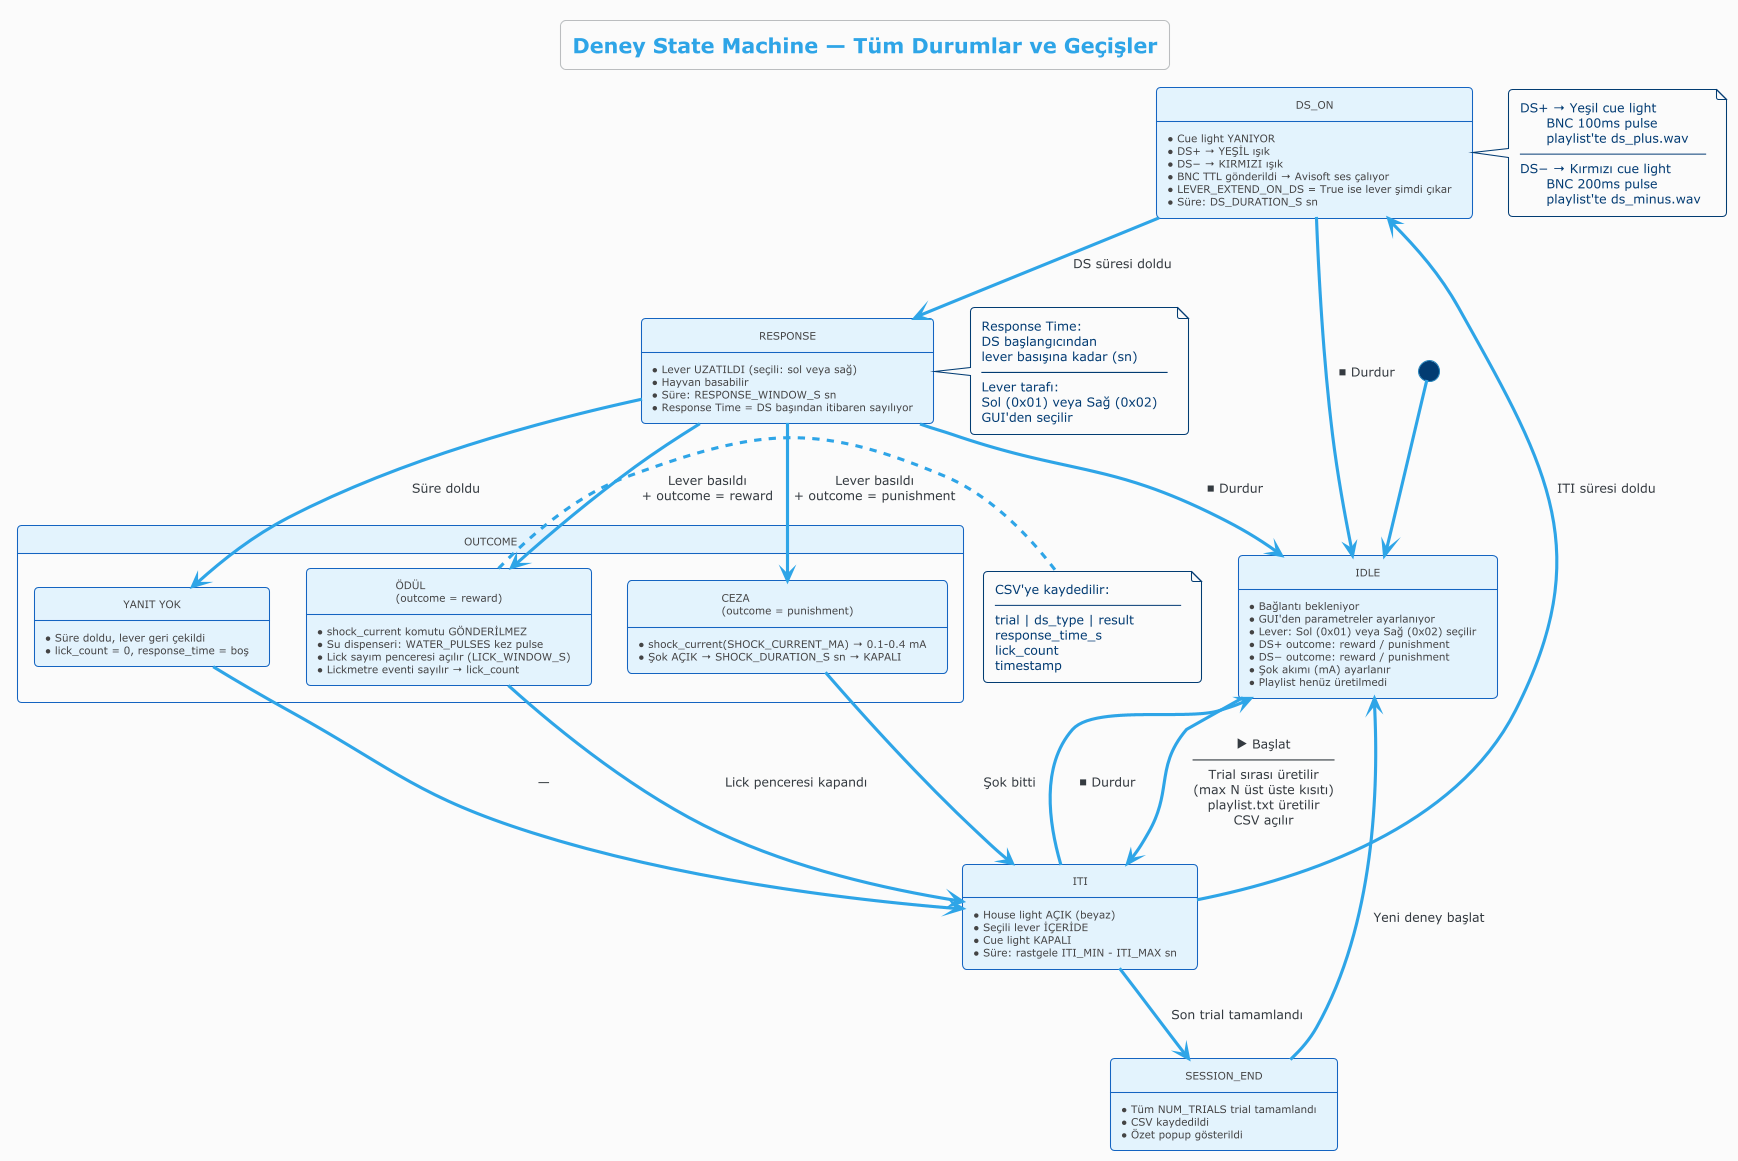

The diagram above was rendered by PlantUML. Its source (embedded in the PNG):
@startuml State Machine
!theme cerulean-outline
title Deney State Machine — Tüm Durumlar ve Geçişler

skinparam backgroundColor #FAFAFA
skinparam state {
    BackgroundColor #E3F2FD
    BorderColor #1565C0
    FontSize 12
    AttributeFontSize 10
    AttributeFontColor #444444
}

[*] --> IDLE

state IDLE {
    IDLE : ● Bağlantı bekleniyor
    IDLE : ● GUI'den parametreler ayarlanıyor
    IDLE : ● Lever: Sol (0x01) veya Sağ (0x02) seçilir
    IDLE : ● DS+ outcome: reward / punishment
    IDLE : ● DS− outcome: reward / punishment
    IDLE : ● Şok akımı (mA) ayarlanır
    IDLE : ● Playlist henüz üretilmedi
}

state ITI {
    ITI : ● House light AÇIK (beyaz)
    ITI : ● Seçili lever İÇERİDE
    ITI : ● Cue light KAPALI
    ITI : ● Süre: rastgele ITI_MIN - ITI_MAX sn
}

state DS_ON {
    DS_ON : ● Cue light YANIYOR
    DS_ON : ● DS+ → YEŞİL ışık
    DS_ON : ● DS− → KIRMIZI ışık
    DS_ON : ● BNC TTL gönderildi → Avisoft ses çalıyor
    DS_ON : ● LEVER_EXTEND_ON_DS = True ise lever şimdi çıkar
    DS_ON : ● Süre: DS_DURATION_S sn
}

state RESPONSE {
    RESPONSE : ● Lever UZATILDI (seçili: sol veya sağ)
    RESPONSE : ● Hayvan basabilir
    RESPONSE : ● Süre: RESPONSE_WINDOW_S sn
    RESPONSE : ● Response Time = DS başından itibaren sayılıyor
}

state OUTCOME {
    state "ÖDÜL\n(outcome = reward)" as REWARD {
        REWARD : ● shock_current komutu GÖNDERİLMEZ
        REWARD : ● Su dispenseri: WATER_PULSES kez pulse
        REWARD : ● Lick sayım penceresi açılır (LICK_WINDOW_S)
        REWARD : ● Lickmetre eventi sayılır → lick_count
    }
    state "CEZA\n(outcome = punishment)" as PUNISH {
        PUNISH : ● shock_current(SHOCK_CURRENT_MA) → 0.1-0.4 mA
        PUNISH : ● Şok AÇIK → SHOCK_DURATION_S sn → KAPALI
    }
    state "YANIT YOK" as NORESP {
        NORESP : ● Süre doldu, lever geri çekildi
        NORESP : ● lick_count = 0, response_time = boş
    }
}

state SESSION_END {
    SESSION_END : ● Tüm NUM_TRIALS trial tamamlandı
    SESSION_END : ● CSV kaydedildi
    SESSION_END : ● Özet popup gösterildi
}

IDLE       --> ITI          : ▶ Başlat\n────────────────\nTrial sırası üretilir\n(max N üst üste kısıtı)\nplaylist.txt üretilir\nCSV açılır

ITI        --> DS_ON        : ITI süresi doldu

DS_ON      --> RESPONSE     : DS süresi doldu

RESPONSE   --> REWARD       : Lever basıldı\n+ outcome = reward
RESPONSE   --> PUNISH       : Lever basıldı\n+ outcome = punishment
RESPONSE   --> NORESP       : Süre doldu

REWARD     --> ITI          : Lick penceresi kapandı
PUNISH     --> ITI          : Şok bitti
NORESP     --> ITI          : —

ITI        --> SESSION_END  : Son trial tamamlandı
SESSION_END --> IDLE        : Yeni deney başlat

RESPONSE   --> IDLE         : ⏹ Durdur
ITI        --> IDLE         : ⏹ Durdur
DS_ON      --> IDLE         : ⏹ Durdur

note right of DS_ON
  DS+ → Yeşil cue light
        BNC 100ms pulse
        playlist'te ds_plus.wav
  ─────────────────────
  DS− → Kırmızı cue light
        BNC 200ms pulse
        playlist'te ds_minus.wav
end note

note right of RESPONSE
  Response Time:
  DS başlangıcından
  lever basışına kadar (sn)
  ─────────────────────
  Lever tarafı:
  Sol (0x01) veya Sağ (0x02)
  GUI'den seçilir
end note

note right of REWARD
  CSV'ye kaydedilir:
  ─────────────────────
  trial | ds_type | result
  response_time_s
  lick_count
  timestamp
end note

@enduml